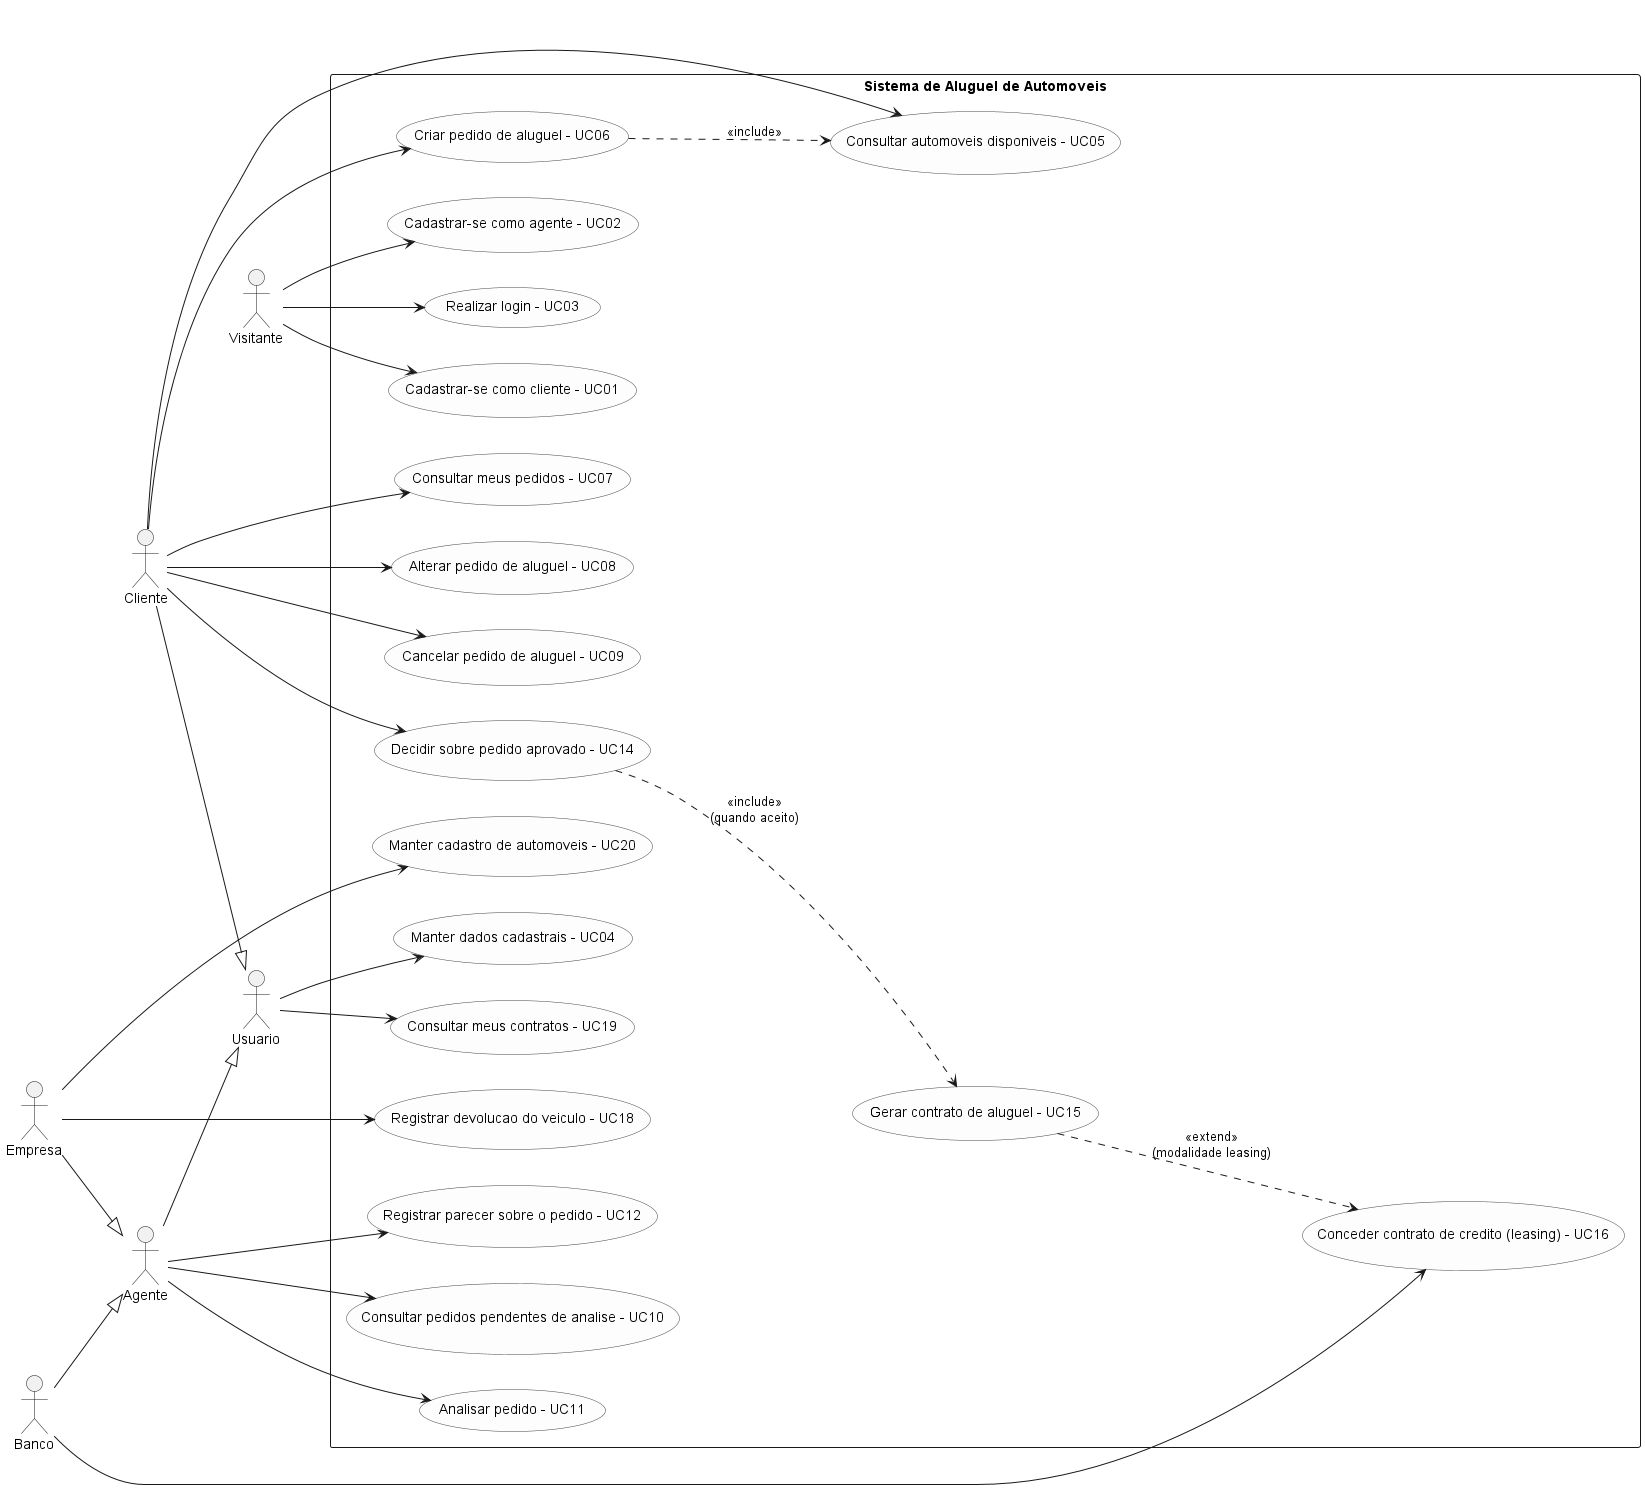

The diagram above was rendered by PlantUML. Its source (embedded in the PNG):
@startuml casos_de_uso_aluguel
' =====================================================================
' Sistema de Aluguel de Automoveis
' Diagrama de Casos de Uso - Lab02S01
' Fonte versionada em docs/diagramas/casos-de-uso-aluguel.puml
' Casos de uso derivados das Historias de Usuario (docs/historias-de-usuario.md)
' =====================================================================

left to right direction
skinparam packageStyle rectangle
skinparam shadowing false
skinparam usecase {
  BackgroundColor #FDFDFD
  BorderColor #444444
}

' ============================== ATORES ===============================
actor Visitante
actor Usuario
actor Cliente
actor Agente
actor Empresa
actor Banco

Cliente --|> Usuario
Agente --|> Usuario
Empresa --|> Agente
Banco --|> Agente

rectangle "Sistema de Aluguel de Automoveis" {

  ' --- Cadastro e acesso (HU01-HU04) ---
  usecase "Cadastrar-se como cliente - UC01" as UC01
  usecase "Cadastrar-se como agente - UC02" as UC02
  usecase "Realizar login - UC03" as UC03
  usecase "Manter dados cadastrais - UC04" as UC04

  ' --- Pedido de aluguel (Cliente) (HU05-HU09) ---
  usecase "Consultar automoveis disponiveis - UC05" as UC05
  usecase "Criar pedido de aluguel - UC06" as UC06
  usecase "Consultar meus pedidos - UC07" as UC07
  usecase "Alterar pedido de aluguel - UC08" as UC08
  usecase "Cancelar pedido de aluguel - UC09" as UC09

  ' --- Avaliacao do pedido (Agente) (HU10-HU12) ---
  usecase "Consultar pedidos pendentes de analise - UC10" as UC10
  usecase "Analisar pedido - UC11" as UC11
  usecase "Registrar parecer sobre o pedido - UC12" as UC12

  ' --- Contratacao (HU14-HU19) ---
  usecase "Decidir sobre pedido aprovado - UC14" as UC14
  usecase "Gerar contrato de aluguel - UC15" as UC15
  usecase "Conceder contrato de credito (leasing) - UC16" as UC16
  usecase "Registrar devolucao do veiculo - UC18" as UC18
  usecase "Consultar meus contratos - UC19" as UC19

  ' --- Gestao de automoveis (Empresa) (HU20) ---
  usecase "Manter cadastro de automoveis - UC20" as UC20
}

' ============================ ASSOCIACOES =============================

Visitante --> UC01
Visitante --> UC02
Visitante --> UC03

Usuario --> UC04
Usuario --> UC19

Cliente --> UC05
Cliente --> UC06
Cliente --> UC07
Cliente --> UC08
Cliente --> UC09
Cliente --> UC14

Agente --> UC10
Agente --> UC11
Agente --> UC12

Empresa --> UC18
Empresa --> UC20

Banco --> UC16

' ========================= INCLUDE / EXTEND ============================

UC06 ..> UC05 : <<include>>
UC14 ..> UC15 : <<include>>\n(quando aceito)
UC15 ..> UC16 : <<extend>>\n(modalidade leasing)

@enduml